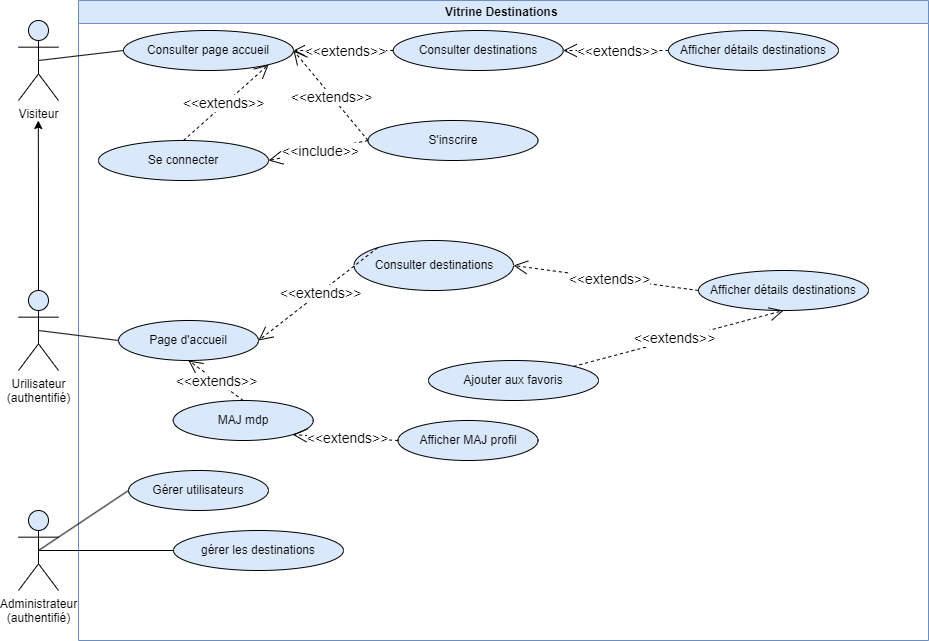

The diagram above was exported from draw.io. Its source (the exported page's mxGraphModel, read from the mxfile embedded in the PNG):
<mxGraphModel dx="1221" dy="717" grid="1" gridSize="10" guides="1" tooltips="1" connect="1" arrows="1" fold="1" page="1" pageScale="1" pageWidth="1169" pageHeight="827" math="0" shadow="0">
  <root>
    <mxCell id="0" />
    <mxCell id="1" parent="0" />
    <mxCell id="xHYsQdjjGIWtGZDYM-z--1" value="Visiteur" style="shape=umlActor;verticalLabelPosition=bottom;verticalAlign=top;html=1;outlineConnect=0;fillColor=#DAE8FC;" parent="1" vertex="1">
      <mxGeometry x="40" y="160" width="40" height="80" as="geometry" />
    </mxCell>
    <mxCell id="xHYsQdjjGIWtGZDYM-z--15" value="Vitrine Destinations&amp;nbsp;" style="swimlane;whiteSpace=wrap;html=1;strokeColor=#6c8ebf;fillColor=#DAE8FC;" parent="1" vertex="1">
      <mxGeometry x="100" y="140" width="850" height="640" as="geometry" />
    </mxCell>
    <mxCell id="xHYsQdjjGIWtGZDYM-z--4" value="S'inscrire" style="ellipse;whiteSpace=wrap;html=1;fillColor=#DAE8FC;" parent="xHYsQdjjGIWtGZDYM-z--15" vertex="1">
      <mxGeometry x="289.5" y="120" width="170" height="40" as="geometry" />
    </mxCell>
    <mxCell id="FqsUvc131A--3YO9mBOB-2" value="&lt;font style=&quot;font-size: 14px;&quot;&gt;&amp;lt;&amp;lt;include&amp;gt;&amp;gt;&lt;/font&gt;" style="endArrow=open;endSize=12;dashed=1;html=1;rounded=0;exitX=1;exitY=0.5;exitDx=0;exitDy=0;entryX=0;entryY=0.5;entryDx=0;entryDy=0;" parent="xHYsQdjjGIWtGZDYM-z--15" target="sBbBHEjaSNwYqteqoYpu-33" edge="1">
      <mxGeometry x="-0.0359" y="1" width="160" relative="1" as="geometry">
        <mxPoint x="259.5" y="760" as="sourcePoint" />
        <mxPoint x="400" y="500" as="targetPoint" />
        <mxPoint as="offset" />
      </mxGeometry>
    </mxCell>
    <mxCell id="FqsUvc131A--3YO9mBOB-6" value="&lt;font style=&quot;font-size: 14px;&quot;&gt;&amp;lt;&amp;lt;include&amp;gt;&amp;gt;&lt;/font&gt;" style="endArrow=open;endSize=12;dashed=1;html=1;rounded=0;exitX=1;exitY=0.5;exitDx=0;exitDy=0;entryX=0;entryY=0.5;entryDx=0;entryDy=0;" parent="xHYsQdjjGIWtGZDYM-z--15" target="FqsUvc131A--3YO9mBOB-5" edge="1">
      <mxGeometry x="-0.0359" y="1" width="160" relative="1" as="geometry">
        <mxPoint x="259.5" y="760" as="sourcePoint" />
        <mxPoint x="420" y="520" as="targetPoint" />
        <mxPoint as="offset" />
      </mxGeometry>
    </mxCell>
    <mxCell id="FqsUvc131A--3YO9mBOB-4" value="&lt;font style=&quot;font-size: 14px;&quot;&gt;&amp;lt;&amp;lt;include&amp;gt;&amp;gt;&lt;/font&gt;" style="endArrow=open;endSize=12;dashed=1;html=1;rounded=0;exitX=1;exitY=0.5;exitDx=0;exitDy=0;entryX=0;entryY=0.5;entryDx=0;entryDy=0;" parent="xHYsQdjjGIWtGZDYM-z--15" target="FqsUvc131A--3YO9mBOB-3" edge="1">
      <mxGeometry x="-0.0359" y="1" width="160" relative="1" as="geometry">
        <mxPoint x="259.5" y="760" as="sourcePoint" />
        <mxPoint x="410" y="510" as="targetPoint" />
        <mxPoint as="offset" />
      </mxGeometry>
    </mxCell>
    <mxCell id="FqsUvc131A--3YO9mBOB-19" value="Consulter page accueil" style="ellipse;whiteSpace=wrap;html=1;fillColor=#DAE8FC;" parent="xHYsQdjjGIWtGZDYM-z--15" vertex="1">
      <mxGeometry x="45" y="30" width="170" height="40" as="geometry" />
    </mxCell>
    <mxCell id="FqsUvc131A--3YO9mBOB-21" value="Consulter destinations" style="ellipse;whiteSpace=wrap;html=1;fillColor=#DAE8FC;" parent="xHYsQdjjGIWtGZDYM-z--15" vertex="1">
      <mxGeometry x="314.75" y="30" width="170" height="40" as="geometry" />
    </mxCell>
    <mxCell id="FqsUvc131A--3YO9mBOB-22" value="Se connecter" style="ellipse;whiteSpace=wrap;html=1;fillColor=#DAE8FC;" parent="xHYsQdjjGIWtGZDYM-z--15" vertex="1">
      <mxGeometry x="20" y="140" width="170" height="40" as="geometry" />
    </mxCell>
    <mxCell id="FqsUvc131A--3YO9mBOB-23" value="&lt;font style=&quot;font-size: 14px;&quot;&gt;&amp;lt;&amp;lt;extends&amp;gt;&amp;gt;&lt;/font&gt;" style="endArrow=open;endSize=12;dashed=1;html=1;rounded=0;exitX=0;exitY=0.5;exitDx=0;exitDy=0;entryX=1;entryY=0.5;entryDx=0;entryDy=0;" parent="xHYsQdjjGIWtGZDYM-z--15" source="FqsUvc131A--3YO9mBOB-21" target="FqsUvc131A--3YO9mBOB-19" edge="1">
      <mxGeometry x="-0.0359" y="1" width="160" relative="1" as="geometry">
        <mxPoint x="214" y="175" as="sourcePoint" />
        <mxPoint x="325" y="175" as="targetPoint" />
        <mxPoint as="offset" />
      </mxGeometry>
    </mxCell>
    <mxCell id="FqsUvc131A--3YO9mBOB-24" value="&lt;font style=&quot;font-size: 14px;&quot;&gt;&amp;lt;&amp;lt;extends&amp;gt;&amp;gt;&lt;/font&gt;" style="endArrow=open;endSize=12;dashed=1;html=1;rounded=0;exitX=0;exitY=0.5;exitDx=0;exitDy=0;entryX=1;entryY=0.5;entryDx=0;entryDy=0;" parent="xHYsQdjjGIWtGZDYM-z--15" source="xHYsQdjjGIWtGZDYM-z--4" target="FqsUvc131A--3YO9mBOB-19" edge="1">
      <mxGeometry x="-0.0359" y="1" width="160" relative="1" as="geometry">
        <mxPoint x="325" y="60" as="sourcePoint" />
        <mxPoint x="225" y="60" as="targetPoint" />
        <mxPoint as="offset" />
      </mxGeometry>
    </mxCell>
    <mxCell id="FqsUvc131A--3YO9mBOB-25" value="&lt;font style=&quot;font-size: 14px;&quot;&gt;&amp;lt;&amp;lt;extends&amp;gt;&amp;gt;&lt;/font&gt;" style="endArrow=open;endSize=12;dashed=1;html=1;rounded=0;exitX=0.5;exitY=0;exitDx=0;exitDy=0;entryX=1;entryY=1;entryDx=0;entryDy=0;" parent="xHYsQdjjGIWtGZDYM-z--15" source="FqsUvc131A--3YO9mBOB-22" target="FqsUvc131A--3YO9mBOB-19" edge="1">
      <mxGeometry x="-0.0359" y="1" width="160" relative="1" as="geometry">
        <mxPoint x="335" y="70" as="sourcePoint" />
        <mxPoint x="235" y="70" as="targetPoint" />
        <mxPoint as="offset" />
      </mxGeometry>
    </mxCell>
    <mxCell id="FqsUvc131A--3YO9mBOB-26" value="&lt;font style=&quot;font-size: 14px;&quot;&gt;&amp;lt;&amp;lt;include&amp;gt;&amp;gt;&lt;/font&gt;" style="endArrow=open;endSize=12;dashed=1;html=1;rounded=0;exitX=0;exitY=0.5;exitDx=0;exitDy=0;entryX=1;entryY=0.5;entryDx=0;entryDy=0;" parent="xHYsQdjjGIWtGZDYM-z--15" source="xHYsQdjjGIWtGZDYM-z--4" target="FqsUvc131A--3YO9mBOB-22" edge="1">
      <mxGeometry x="-0.0359" y="1" width="160" relative="1" as="geometry">
        <mxPoint x="214" y="185" as="sourcePoint" />
        <mxPoint x="325" y="175" as="targetPoint" />
        <mxPoint as="offset" />
      </mxGeometry>
    </mxCell>
    <mxCell id="FqsUvc131A--3YO9mBOB-15" value="Gérer utilisateurs" style="ellipse;whiteSpace=wrap;html=1;fillColor=#DAE8FC;" parent="xHYsQdjjGIWtGZDYM-z--15" vertex="1">
      <mxGeometry x="50" y="470" width="140" height="40" as="geometry" />
    </mxCell>
    <mxCell id="FqsUvc131A--3YO9mBOB-16" value="gérer les destinations" style="ellipse;whiteSpace=wrap;html=1;fillColor=#DAE8FC;" parent="xHYsQdjjGIWtGZDYM-z--15" vertex="1">
      <mxGeometry x="95" y="530" width="170" height="40" as="geometry" />
    </mxCell>
    <mxCell id="FqsUvc131A--3YO9mBOB-31" value="Afficher détails destinations" style="ellipse;whiteSpace=wrap;html=1;fillColor=#DAE8FC;" parent="xHYsQdjjGIWtGZDYM-z--15" vertex="1">
      <mxGeometry x="590" y="30" width="170" height="40" as="geometry" />
    </mxCell>
    <mxCell id="FqsUvc131A--3YO9mBOB-32" value="&lt;font style=&quot;font-size: 14px;&quot;&gt;&amp;lt;&amp;lt;extends&amp;gt;&amp;gt;&lt;/font&gt;" style="endArrow=open;endSize=12;dashed=1;html=1;rounded=0;exitX=0;exitY=0.5;exitDx=0;exitDy=0;entryX=1;entryY=0.5;entryDx=0;entryDy=0;" parent="xHYsQdjjGIWtGZDYM-z--15" source="FqsUvc131A--3YO9mBOB-31" target="FqsUvc131A--3YO9mBOB-21" edge="1">
      <mxGeometry x="-0.0359" y="1" width="160" relative="1" as="geometry">
        <mxPoint x="325" y="60" as="sourcePoint" />
        <mxPoint x="225" y="60" as="targetPoint" />
        <mxPoint as="offset" />
      </mxGeometry>
    </mxCell>
    <mxCell id="kHvY0SSh40tatc_Ok12k-6" value="Consulter destinations" style="ellipse;whiteSpace=wrap;html=1;fillColor=#DAE8FC;" parent="xHYsQdjjGIWtGZDYM-z--15" vertex="1">
      <mxGeometry x="275.5" y="240" width="159.5" height="50" as="geometry" />
    </mxCell>
    <mxCell id="kHvY0SSh40tatc_Ok12k-7" value="Afficher détails destinations" style="ellipse;whiteSpace=wrap;html=1;fillColor=#DAE8FC;" parent="xHYsQdjjGIWtGZDYM-z--15" vertex="1">
      <mxGeometry x="620" y="270" width="170" height="40" as="geometry" />
    </mxCell>
    <mxCell id="kHvY0SSh40tatc_Ok12k-8" value="Ajouter aux favoris" style="ellipse;whiteSpace=wrap;html=1;fillColor=#DAE8FC;" parent="xHYsQdjjGIWtGZDYM-z--15" vertex="1">
      <mxGeometry x="350" y="360" width="170" height="40" as="geometry" />
    </mxCell>
    <mxCell id="kHvY0SSh40tatc_Ok12k-9" value="MAJ mdp" style="ellipse;whiteSpace=wrap;html=1;fillColor=#DAE8FC;" parent="xHYsQdjjGIWtGZDYM-z--15" vertex="1">
      <mxGeometry x="94.75" y="400" width="140" height="40" as="geometry" />
    </mxCell>
    <mxCell id="kHvY0SSh40tatc_Ok12k-10" value="Afficher MAJ profil" style="ellipse;whiteSpace=wrap;html=1;fillColor=#DAE8FC;" parent="xHYsQdjjGIWtGZDYM-z--15" vertex="1">
      <mxGeometry x="319.5" y="420" width="140" height="40" as="geometry" />
    </mxCell>
    <mxCell id="kQSvZfyJb7QUuw_j2GXq-3" value="Page d'accueil" style="ellipse;whiteSpace=wrap;html=1;fillColor=#DAE8FC;" parent="xHYsQdjjGIWtGZDYM-z--15" vertex="1">
      <mxGeometry x="40" y="320" width="140" height="40" as="geometry" />
    </mxCell>
    <mxCell id="kQSvZfyJb7QUuw_j2GXq-6" value="&lt;font style=&quot;font-size: 14px;&quot;&gt;&amp;lt;&amp;lt;extends&amp;gt;&amp;gt;&lt;/font&gt;" style="endArrow=open;endSize=12;dashed=1;html=1;rounded=0;exitX=0;exitY=0;exitDx=0;exitDy=0;entryX=1;entryY=0.5;entryDx=0;entryDy=0;" parent="xHYsQdjjGIWtGZDYM-z--15" source="kHvY0SSh40tatc_Ok12k-6" target="kQSvZfyJb7QUuw_j2GXq-3" edge="1">
      <mxGeometry x="-0.0359" y="1" width="160" relative="1" as="geometry">
        <mxPoint x="280" y="240" as="sourcePoint" />
        <mxPoint x="205" y="280" as="targetPoint" />
        <mxPoint as="offset" />
      </mxGeometry>
    </mxCell>
    <mxCell id="kQSvZfyJb7QUuw_j2GXq-8" value="&lt;font style=&quot;font-size: 14px;&quot;&gt;&amp;lt;&amp;lt;extends&amp;gt;&amp;gt;&lt;/font&gt;" style="endArrow=open;endSize=12;dashed=1;html=1;rounded=0;exitX=0.5;exitY=0;exitDx=0;exitDy=0;entryX=0.5;entryY=1;entryDx=0;entryDy=0;" parent="xHYsQdjjGIWtGZDYM-z--15" source="kHvY0SSh40tatc_Ok12k-9" target="kQSvZfyJb7QUuw_j2GXq-3" edge="1">
      <mxGeometry x="-0.0359" y="1" width="160" relative="1" as="geometry">
        <mxPoint x="300" y="260" as="sourcePoint" />
        <mxPoint x="225" y="300" as="targetPoint" />
        <mxPoint as="offset" />
      </mxGeometry>
    </mxCell>
    <mxCell id="kQSvZfyJb7QUuw_j2GXq-9" value="&lt;font style=&quot;font-size: 14px;&quot;&gt;&amp;lt;&amp;lt;extends&amp;gt;&amp;gt;&lt;/font&gt;" style="endArrow=open;endSize=12;dashed=1;html=1;rounded=0;exitX=0;exitY=0.5;exitDx=0;exitDy=0;entryX=1;entryY=1;entryDx=0;entryDy=0;" parent="xHYsQdjjGIWtGZDYM-z--15" source="kHvY0SSh40tatc_Ok12k-10" target="kHvY0SSh40tatc_Ok12k-9" edge="1">
      <mxGeometry x="-0.0359" y="1" width="160" relative="1" as="geometry">
        <mxPoint x="310" y="270" as="sourcePoint" />
        <mxPoint x="235" y="310" as="targetPoint" />
        <mxPoint as="offset" />
      </mxGeometry>
    </mxCell>
    <mxCell id="kQSvZfyJb7QUuw_j2GXq-10" value="&lt;font style=&quot;font-size: 14px;&quot;&gt;&amp;lt;&amp;lt;extends&amp;gt;&amp;gt;&lt;/font&gt;" style="endArrow=open;endSize=12;dashed=1;html=1;rounded=0;entryX=1;entryY=0.5;entryDx=0;entryDy=0;exitX=0;exitY=0.5;exitDx=0;exitDy=0;" parent="xHYsQdjjGIWtGZDYM-z--15" source="kHvY0SSh40tatc_Ok12k-7" target="kHvY0SSh40tatc_Ok12k-6" edge="1">
      <mxGeometry x="-0.0359" y="1" width="160" relative="1" as="geometry">
        <mxPoint x="660" y="270" as="sourcePoint" />
        <mxPoint x="195" y="270" as="targetPoint" />
        <mxPoint as="offset" />
      </mxGeometry>
    </mxCell>
    <mxCell id="kQSvZfyJb7QUuw_j2GXq-11" value="&lt;font style=&quot;font-size: 14px;&quot;&gt;&amp;lt;&amp;lt;extends&amp;gt;&amp;gt;&lt;/font&gt;" style="endArrow=open;endSize=12;dashed=1;html=1;rounded=0;entryX=0.5;entryY=1;entryDx=0;entryDy=0;exitX=1;exitY=0;exitDx=0;exitDy=0;" parent="xHYsQdjjGIWtGZDYM-z--15" source="kHvY0SSh40tatc_Ok12k-8" target="kHvY0SSh40tatc_Ok12k-7" edge="1">
      <mxGeometry x="-0.0359" y="1" width="160" relative="1" as="geometry">
        <mxPoint x="690" y="260" as="sourcePoint" />
        <mxPoint x="610" y="315" as="targetPoint" />
        <mxPoint as="offset" />
      </mxGeometry>
    </mxCell>
    <mxCell id="neYaChRDy18AK81zkgne-4" value="" style="endArrow=none;html=1;rounded=0;exitX=0.5;exitY=0.5;exitDx=0;exitDy=0;exitPerimeter=0;entryX=0;entryY=0.5;entryDx=0;entryDy=0;" parent="1" source="xHYsQdjjGIWtGZDYM-z--1" target="FqsUvc131A--3YO9mBOB-19" edge="1">
      <mxGeometry width="50" height="50" relative="1" as="geometry">
        <mxPoint x="240" y="300" as="sourcePoint" />
        <mxPoint x="155" y="200" as="targetPoint" />
      </mxGeometry>
    </mxCell>
    <mxCell id="FqsUvc131A--3YO9mBOB-20" style="edgeStyle=orthogonalEdgeStyle;rounded=0;orthogonalLoop=1;jettySize=auto;html=1;exitX=0.5;exitY=0;exitDx=0;exitDy=0;exitPerimeter=0;" parent="1" source="sBbBHEjaSNwYqteqoYpu-1" edge="1">
      <mxGeometry relative="1" as="geometry">
        <mxPoint x="59.799999999999955" y="260" as="targetPoint" />
      </mxGeometry>
    </mxCell>
    <mxCell id="sBbBHEjaSNwYqteqoYpu-1" value="Urilisateur&lt;br&gt;(authentifié)" style="shape=umlActor;verticalLabelPosition=bottom;verticalAlign=top;html=1;outlineConnect=0;fillColor=#DAE8FC;" parent="1" vertex="1">
      <mxGeometry x="40" y="430" width="40" height="80" as="geometry" />
    </mxCell>
    <mxCell id="sBbBHEjaSNwYqteqoYpu-40" value="" style="endArrow=none;html=1;rounded=0;exitX=0.5;exitY=0.5;exitDx=0;exitDy=0;exitPerimeter=0;entryX=0;entryY=0.5;entryDx=0;entryDy=0;" parent="1" source="sBbBHEjaSNwYqteqoYpu-1" target="kQSvZfyJb7QUuw_j2GXq-3" edge="1">
      <mxGeometry width="50" height="50" relative="1" as="geometry">
        <mxPoint x="70" y="330" as="sourcePoint" />
        <mxPoint x="140" y="380" as="targetPoint" />
      </mxGeometry>
    </mxCell>
    <mxCell id="FqsUvc131A--3YO9mBOB-17" value="" style="endArrow=none;html=1;rounded=0;exitX=0.5;exitY=0.5;exitDx=0;exitDy=0;exitPerimeter=0;entryX=0;entryY=0.5;entryDx=0;entryDy=0;" parent="1" source="xHYsQdjjGIWtGZDYM-z--3" target="FqsUvc131A--3YO9mBOB-15" edge="1">
      <mxGeometry width="50" height="50" relative="1" as="geometry">
        <mxPoint x="50" y="600" as="sourcePoint" />
        <mxPoint x="164.75" y="490" as="targetPoint" />
      </mxGeometry>
    </mxCell>
    <mxCell id="FqsUvc131A--3YO9mBOB-18" value="" style="endArrow=none;html=1;rounded=0;exitX=0.5;exitY=0.5;exitDx=0;exitDy=0;exitPerimeter=0;entryX=0;entryY=0.5;entryDx=0;entryDy=0;" parent="1" source="xHYsQdjjGIWtGZDYM-z--3" target="FqsUvc131A--3YO9mBOB-16" edge="1">
      <mxGeometry width="50" height="50" relative="1" as="geometry">
        <mxPoint x="50" y="600" as="sourcePoint" />
        <mxPoint x="340" y="500" as="targetPoint" />
      </mxGeometry>
    </mxCell>
    <mxCell id="xHYsQdjjGIWtGZDYM-z--3" value="Administrateur&lt;br&gt;(authentifié)" style="shape=umlActor;verticalLabelPosition=bottom;verticalAlign=top;html=1;outlineConnect=0;fillColor=#DAE8FC;" parent="1" vertex="1">
      <mxGeometry x="40" y="650" width="40" height="80" as="geometry" />
    </mxCell>
  </root>
</mxGraphModel>